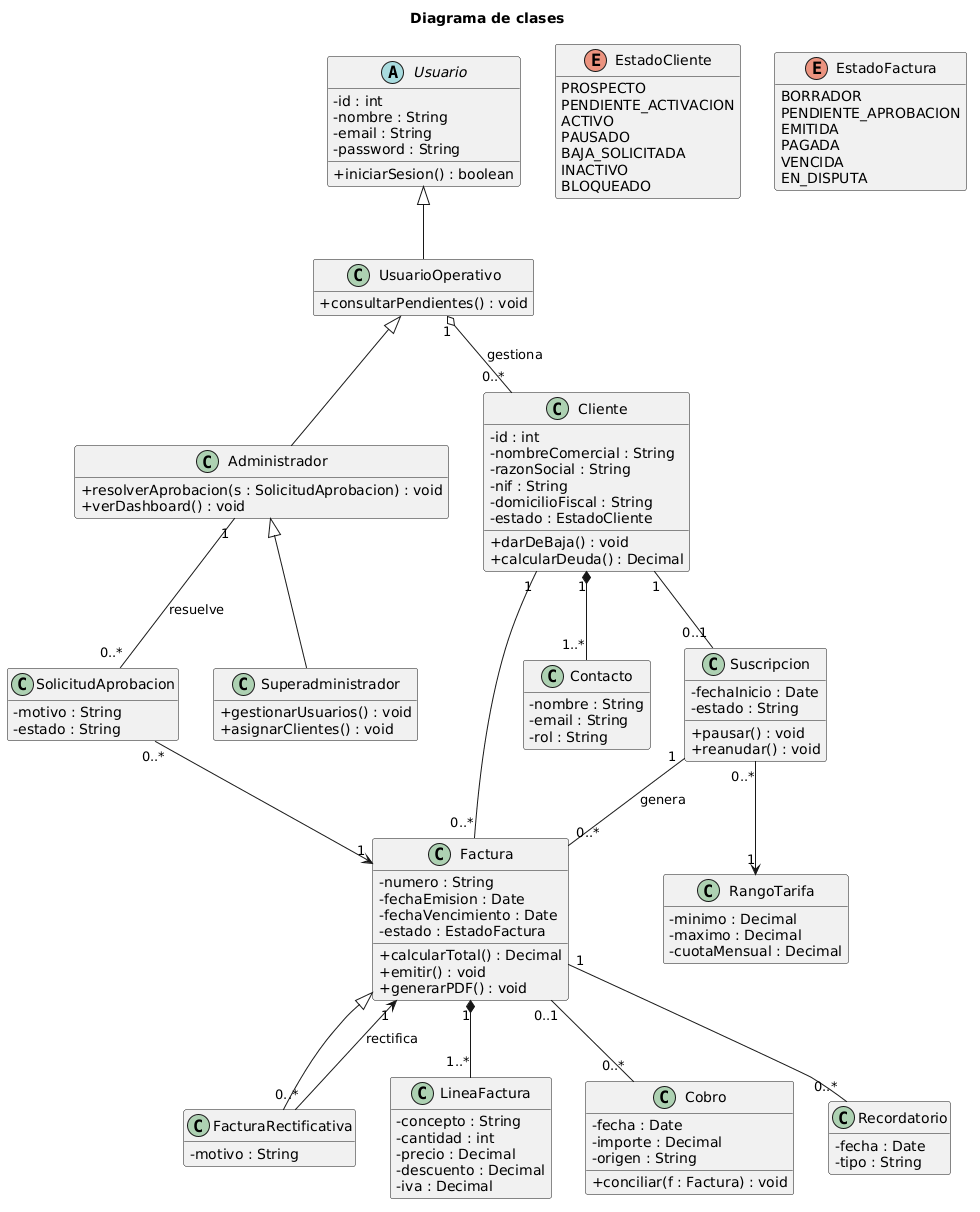

The diagram above was rendered by PlantUML. Its source (embedded in the PNG):
@startuml
title Diagrama de clases

skinparam classAttributeIconSize 0
hide empty members

' ---------- Usuarios ----------
abstract class Usuario {
  - id : int
  - nombre : String
  - email : String
  - password : String
  + iniciarSesion() : boolean
}

class UsuarioOperativo {
  + consultarPendientes() : void
}

class Administrador {
  + resolverAprobacion(s : SolicitudAprobacion) : void
  + verDashboard() : void
}

class Superadministrador {
  + gestionarUsuarios() : void
  + asignarClientes() : void
}

Usuario <|-- UsuarioOperativo
UsuarioOperativo <|-- Administrador
Administrador <|-- Superadministrador

' ---------- Clientes ----------
class Cliente {
  - id : int
  - nombreComercial : String
  - razonSocial : String
  - nif : String
  - domicilioFiscal : String
  - estado : EstadoCliente
  + darDeBaja() : void
  + calcularDeuda() : Decimal
}

class Contacto {
  - nombre : String
  - email : String
  - rol : String
}

class Suscripcion {
  - fechaInicio : Date
  - estado : String
  + pausar() : void
  + reanudar() : void
}

class RangoTarifa {
  - minimo : Decimal
  - maximo : Decimal
  - cuotaMensual : Decimal
}

enum EstadoCliente {
  PROSPECTO
  PENDIENTE_ACTIVACION
  ACTIVO
  PAUSADO
  BAJA_SOLICITADA
  INACTIVO
  BLOQUEADO
}

UsuarioOperativo "1" o-- "0..*" Cliente : gestiona
Cliente "1" *-- "1..*" Contacto
Cliente "1" -- "0..1" Suscripcion
Suscripcion "0..*" --> "1" RangoTarifa

' ---------- Facturas y cobros ----------
class Factura {
  - numero : String
  - fechaEmision : Date
  - fechaVencimiento : Date
  - estado : EstadoFactura
  + calcularTotal() : Decimal
  + emitir() : void
  + generarPDF() : void
}

class FacturaRectificativa {
  - motivo : String
}

class LineaFactura {
  - concepto : String
  - cantidad : int
  - precio : Decimal
  - descuento : Decimal
  - iva : Decimal
}

class Cobro {
  - fecha : Date
  - importe : Decimal
  - origen : String
  + conciliar(f : Factura) : void
}

class Recordatorio {
  - fecha : Date
  - tipo : String
}

class SolicitudAprobacion {
  - motivo : String
  - estado : String
}

enum EstadoFactura {
  BORRADOR
  PENDIENTE_APROBACION
  EMITIDA
  PAGADA
  VENCIDA
  EN_DISPUTA
}

Factura <|-- FacturaRectificativa
FacturaRectificativa "0..*" --> "1" Factura : rectifica
Cliente "1" -- "0..*" Factura
Suscripcion "1" -- "0..*" Factura : genera
Factura "1" *-- "1..*" LineaFactura
Factura "0..1" -- "0..*" Cobro
Factura "1" -- "0..*" Recordatorio
SolicitudAprobacion "0..*" --> "1" Factura
Administrador "1" -- "0..*" SolicitudAprobacion : resuelve
@enduml